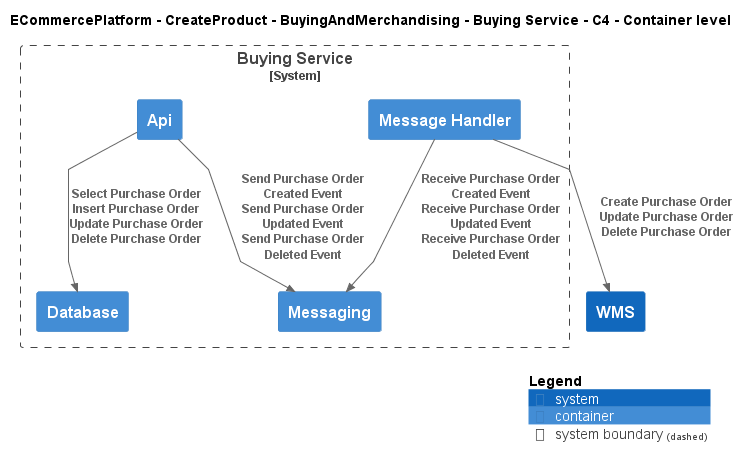

The diagram above was rendered by PlantUML. Its source (embedded in the PNG):
@startuml
!include ..\..\..\..\..\.c4s\C4_Container.puml

AddElementTag("c4interflow:lifecycle:new", $bgColor=green, $fontColor=#ffffff, $borderColor=green, $shadowing="False")
AddElementTag("c4interflow:lifecycle:changed", $bgColor=orange, $fontColor=#ffffff, $borderColor=orange, $shadowing="False")
AddElementTag("c4interflow:lifecycle:removed", $bgColor=red, $fontColor=#ffffff, $borderColor=red, $shadowing="False")

AddRelTag("c4interflow:lifecycle:new", $textColor=green, $lineColor=green)
AddRelTag("c4interflow:lifecycle:changed", $textColor=orange, $lineColor=orange)
AddRelTag("c4interflow:lifecycle:removed", $textColor=red, $lineColor=red)

SHOW_PERSON_PORTRAIT()
LAYOUT_TOP_DOWN()

skinparam linetype polyline

title ECommercePlatform - CreateProduct - BuyingAndMerchandising - Buying Service - C4 - Container level


System_Boundary(ECommercePlatform.CreateProduct.BuyingAndMerchandising.SoftwareSystems.BuyingService, "Buying Service") {
    Container(ECommercePlatform.CreateProduct.BuyingAndMerchandising.SoftwareSystems.BuyingService.Containers.Api, "Api", "", "")
    Container(ECommercePlatform.CreateProduct.BuyingAndMerchandising.SoftwareSystems.BuyingService.Containers.Database, "Database", "", "")
    Container(ECommercePlatform.CreateProduct.BuyingAndMerchandising.SoftwareSystems.BuyingService.Containers.Messaging, "Messaging", "", "")
    Container(ECommercePlatform.CreateProduct.BuyingAndMerchandising.SoftwareSystems.BuyingService.Containers.MessageHandler, "Message Handler", "", "")
}
System(ECommercePlatform.Deliver.Fulfilment.SoftwareSystems.WMS, "WMS", "")

Rel(ECommercePlatform.CreateProduct.BuyingAndMerchandising.SoftwareSystems.BuyingService.Containers.Api, ECommercePlatform.CreateProduct.BuyingAndMerchandising.SoftwareSystems.BuyingService.Containers.Database, "Select Purchase Order\nInsert Purchase Order\nUpdate Purchase Order\nDelete Purchase Order")
Rel(ECommercePlatform.CreateProduct.BuyingAndMerchandising.SoftwareSystems.BuyingService.Containers.Api, ECommercePlatform.CreateProduct.BuyingAndMerchandising.SoftwareSystems.BuyingService.Containers.Messaging, "Send Purchase Order Created Event\nSend Purchase Order Updated Event\nSend Purchase Order Deleted Event")
Rel(ECommercePlatform.CreateProduct.BuyingAndMerchandising.SoftwareSystems.BuyingService.Containers.MessageHandler, ECommercePlatform.CreateProduct.BuyingAndMerchandising.SoftwareSystems.BuyingService.Containers.Messaging, "Receive Purchase Order Created Event\nReceive Purchase Order Updated Event\nReceive Purchase Order Deleted Event")
Rel(ECommercePlatform.CreateProduct.BuyingAndMerchandising.SoftwareSystems.BuyingService.Containers.MessageHandler, ECommercePlatform.Deliver.Fulfilment.SoftwareSystems.WMS, "Create Purchase Order\nUpdate Purchase Order\nDelete Purchase Order")


SHOW_LEGEND()
@enduml